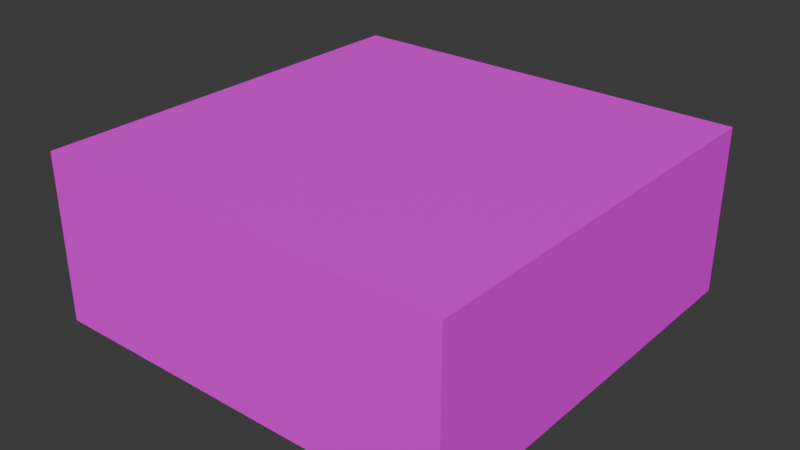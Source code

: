 # Source: block1x1.blend  (saved by Blender 5.1.30; exported with 4.5.12 LTS)
import bpy
from mathutils import Matrix  # noqa: F401  (used for matrix-valued properties, if any)

bpy.ops.wm.read_factory_settings(use_empty=True)
scene = bpy.context.scene
scene.name = 'Scene'

# ---- collections
col_collection = bpy.data.collections.new('Collection'); scene.collection.children.link(col_collection)

# ---- images (referenced by path relative to the original .blend; pixels are not part of the script)
import os
ASSET_DIR = os.environ.get("B2B_ASSET_DIR", "")  # directory of the original .blend (textures are referenced by path, not embedded)
HERE = os.path.dirname(os.path.abspath(__file__))  # packed textures are extracted next to this script under _unpacked/

def load_image(name, relpath, width, height, colorspace="sRGB"):
    """Load a texture the original file referenced (path relative to the .blend, or extracted next to this script)."""
    p = next((c for c in (os.path.join(HERE, relpath), os.path.join(ASSET_DIR, relpath)) if relpath and os.path.exists(c)), "")
    if p:
        img = bpy.data.images.load(p, check_existing=True)
        img.name = name
    else:  # same state as the original file: an image datablock whose file is absent (Cycles renders it pink)
        img = bpy.data.images.new(name, width, height)
        img.source = "FILE"
        img.filepath = "//" + (relpath or name)
    img.colorspace_settings.name = colorspace
    return img
img_gradientpallete_png_002 = load_image('GradientPallete.png.002', 'textures/GradientPallete.png', 1024, 1024, 'sRGB')

# ---- materials (node trees are filled in below, after node groups)
mat_gradientpallete = bpy.data.materials.new('GradientPallete')
mat_gradientpallete.alpha_threshold = 0.0
mat_gradientpallete.use_backface_culling_lightprobe_volume = False
mat_gradientpallete.roughness = 0.5
mat_gradientpallete.line_color = (0.0, 0.0, 0.0, 1.0)

# ---- material node trees
mat_gradientpallete.use_nodes = True; mat_gradientpallete.node_tree.nodes.clear()
_N = mat_gradientpallete.node_tree.nodes; _L = mat_gradientpallete.node_tree.links
n0 = _N.new('ShaderNodeOutputMaterial'); n0.name = 'Material Output'; n0.location = (86, 72)
n1 = _N.new('ShaderNodeBsdfPrincipled'); n1.name = 'Principled BSDF'; n1.location = (-227, 145)
n2 = _N.new('ShaderNodeTexImage'); n2.name = 'Image Texture'; n2.location = (-604, 52)
n2.image = img_gradientpallete_png_002
_L.new(n1.outputs[0], n0.inputs[0])
_L.new(n2.outputs[0], n1.inputs[0])
n0.is_active_output = True

# ---- world
world_world = bpy.data.worlds.new('World'); scene.world = world_world
world_world.use_nodes = True; world_world.node_tree.nodes.clear()
_N = world_world.node_tree.nodes; _L = world_world.node_tree.links
n0 = _N.new('ShaderNodeOutputWorld'); n0.name = 'World Output'; n0.location = (200, 100)
n1 = _N.new('ShaderNodeBackground'); n1.name = 'Background'; n1.location = (-200, 100)
n1.inputs[0].default_value = (0.05088, 0.05088, 0.05088, 1.0)
_L.new(n1.outputs[0], n0.inputs[0])
n0.is_active_output = True
world_world.color = (0.05088, 0.05088, 0.05088)
world_world.sun_shadow_jitter_overblur = 0.0

# ---- meshes
me_cube_001 = bpy.data.meshes.new('Cube.001')
me_cube_001.from_pydata([(-1.0, -1.0, -1.0), (-1.0, -1.0, 1.0), (-1.0, 1.0, -1.0), (-1.0, 1.0, 1.0), (1.0, -1.0, -1.0), (1.0, -1.0, 1.0), (1.0, 1.0, -1.0), (1.0, 1.0, 1.0)], [], [(0, 1, 3, 2), (2, 3, 7, 6), (6, 7, 5, 4), (4, 5, 1, 0), (2, 6, 4, 0), (7, 3, 1, 5)])
_uv = me_cube_001.uv_layers.new(name='UVMap')
_uv.uv.foreach_set('vector', [0.615, 0.673, 0.615, 0.827, 0.635, 0.827, 0.635, 0.673, 0.615, 0.673, 0.615, 0.827, 0.635, 0.827, 0.635, 0.673, 0.635, 0.673, 0.635, 0.827, 0.615, 0.827, 0.615, 0.673, 0.635, 0.673, 0.635, 0.827, 0.615, 0.827, 0.615, 0.673, 0.615, 0.827, 0.635, 0.827, 0.635, 0.673, 0.615, 0.673, 0.635, 0.827, 0.615, 0.827, 0.615, 0.673, 0.635, 0.673])
me_cube_001.materials.append(mat_gradientpallete)
me_cube_001.update()

# ---- objects
ob_cube = bpy.data.objects.new('Cube', me_cube_001)

# ---- transforms, parenting, visibility, modifiers, constraints
ob_cube.location = (0.0, 0.0, 0.0)
ob_cube.scale = (0.5, 0.5, 0.2)

# ---- collection membership
col_collection.objects.link(ob_cube)

# ---- scene / render settings (as saved in the file)
scene.frame_start = 1; scene.frame_end = 250; scene.frame_set(1)
scene.render.engine = 'BLENDER_EEVEE_NEXT'
scene.render.bake_bias = 0.0
scene.render.bake_samples = 0
scene.cycles.sampling_pattern = 'TABULATED_SOBOL'
scene.eevee.use_volume_custom_range = False
bpy.context.view_layer.update()

# ---- added for rendering (the .blend has no active camera and no usable light): camera, sun
cam_auto = bpy.data.cameras.new('AutoCamera')
cam_auto.lens = 50.0
cam_auto.sensor_width = 36.0
cam_auto.clip_end = 1000.0
ob_auto_camera = bpy.data.objects.new('AutoCamera', cam_auto)
scene.collection.objects.link(ob_auto_camera)
ob_auto_camera.location = (1.3598, -1.63176, 1.08784)
ob_auto_camera.rotation_euler = (1.09748, -7.21219e-08, 0.694738)
scene.camera = ob_auto_camera
light_auto_sun = bpy.data.lights.new('AutoSun', 'SUN')
light_auto_sun.energy = 3.0
light_auto_sun.angle = 0.0523599
ob_auto_sun = bpy.data.objects.new('AutoSun', light_auto_sun)
scene.collection.objects.link(ob_auto_sun)
ob_auto_sun.rotation_euler = (0.872665, 0.174533, 0.523599)
bpy.context.view_layer.update()
